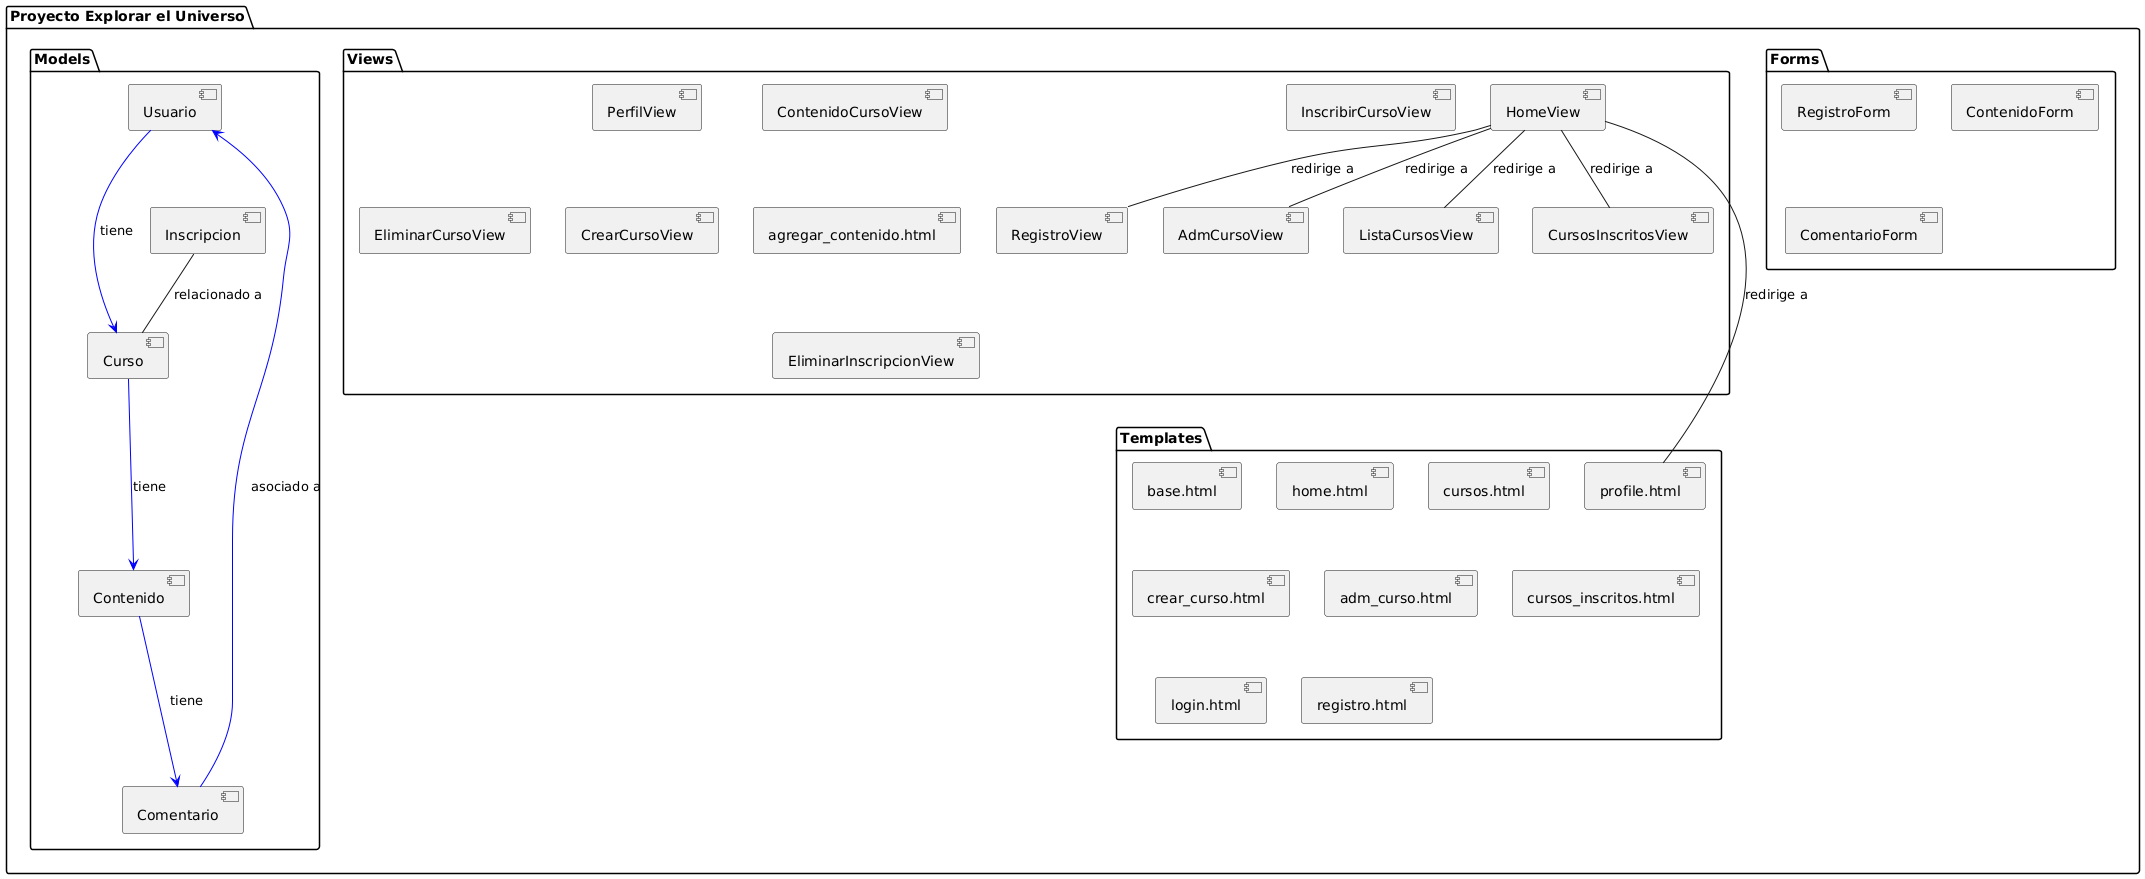

The diagram above was rendered by PlantUML. Its source (embedded in the PNG):
@startuml
package "Proyecto Explorar el Universo" {
    package "Models" {
        [Usuario] as U
        [Curso] as C
        [Contenido] as Cont
        [Comentario] as Com
        [Inscripcion] as I
        
    }

    package "Views" {
        [HomeView] as HV
        [RegistroView] as RV
        [PerfilView] as PV
        [ContenidoCursoView] as CCV
        [AdmCursoView] as ACV
        [InscribirCursoView] as IC
        [EliminarCursoView] as EC
        [CrearCursoView] as CreCV
        [ListaCursosView] as LC
        [CursosInscritosView] as CIC
        [AgregarContenidoView] as ACNT
        [EliminarInscripcionView] as EIV
    }

    package "Forms" {
        [RegistroForm] as RF
        [ContenidoForm] as CF
        [ComentarioForm] as COF
    }

    package "Templates" {
        [base.html] as BH
        [home.html] as HH
        [cursos.html] as CH
        [contenido_curso.html] as CCH
        [adm_curso.html] as AC
        [agregar_contenido.html] as ACNT
        [crear_curso.html] as CCH
        [cursos_inscritos.html] as CI
        [login.html] as L
        [profile.html] as P
        [registro.html] as R
    }
}

U -[#blue]--> C : tiene
C -[#blue]--> Cont : tiene
Cont -[#blue]--> Com : tiene
Com -[#blue]--> U : asociado a
I -- C : relacionado a
HV -- RV : redirige a
HV -- ACV : redirige a
HV -- LC : redirige a
HV -- CIC : redirige a
HV -- P : redirige a
@enduml